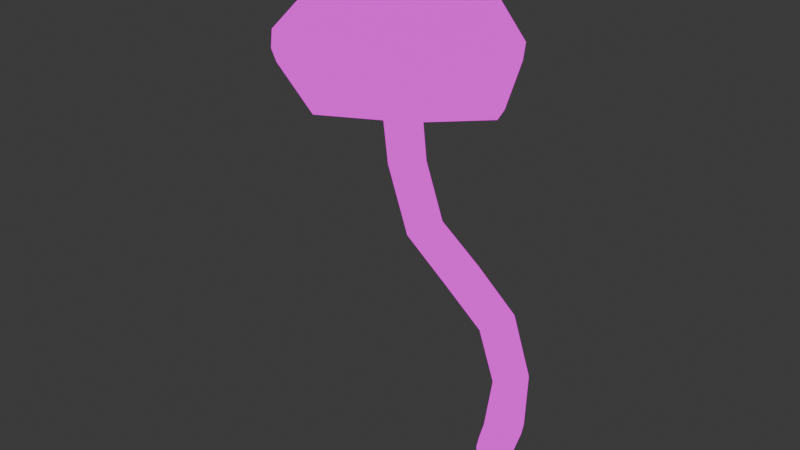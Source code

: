 # Source: Amethyst_med.blend  (saved by Blender 4.1.24; exported with 4.5.12 LTS)
import bpy
from mathutils import Matrix  # noqa: F401  (used for matrix-valued properties, if any)

bpy.ops.wm.read_factory_settings(use_empty=True)
scene = bpy.context.scene
scene.name = 'Scene'

# ---- images (referenced by path relative to the original .blend; pixels are not part of the script)
import os
ASSET_DIR = os.environ.get("B2B_ASSET_DIR", "")  # directory of the original .blend (textures are referenced by path, not embedded)
HERE = os.path.dirname(os.path.abspath(__file__))  # packed textures are extracted next to this script under _unpacked/

def load_image(name, relpath, width, height, colorspace="sRGB"):
    """Load a texture the original file referenced (path relative to the .blend, or extracted next to this script)."""
    p = next((c for c in (os.path.join(HERE, relpath), os.path.join(ASSET_DIR, relpath)) if relpath and os.path.exists(c)), "")
    if p:
        img = bpy.data.images.load(p, check_existing=True)
        img.name = name
    else:  # same state as the original file: an image datablock whose file is absent (Cycles renders it pink)
        img = bpy.data.images.new(name, width, height)
        img.source = "FILE"
        img.filepath = "//" + (relpath or name)
    img.colorspace_settings.name = colorspace
    return img
img_mushroom_textures_png = load_image('Mushroom Textures.PNG', 'Mushroom Textures.PNG', 1024, 1024, 'sRGB')

# ---- materials (node trees are filled in below, after node groups)
mat_material = bpy.data.materials.new('Material')
mat_material.alpha_threshold = 0.0
mat_material.use_transparent_shadow = False
mat_material.roughness = 0.5
mat_material.line_color = (0.0, 0.0, 0.0, 1.0)

# ---- material node trees
mat_material.use_nodes = True; mat_material.node_tree.nodes.clear()
_N = mat_material.node_tree.nodes; _L = mat_material.node_tree.links
n0 = _N.new('ShaderNodeOutputMaterial'); n0.name = 'Material Output'; n0.location = (352, 252)
n1 = _N.new('ShaderNodeTexImage'); n1.name = 'Image Texture'; n1.location = (-162, 318)
n1.image = img_mushroom_textures_png
_L.new(n1.outputs[0], n0.inputs[0])
n0.is_active_output = True

# ---- world
world_world = bpy.data.worlds.new('World'); scene.world = world_world
world_world.use_nodes = True; world_world.node_tree.nodes.clear()
_N = world_world.node_tree.nodes; _L = world_world.node_tree.links
n0 = _N.new('ShaderNodeOutputWorld'); n0.name = 'World Output'; n0.location = (300, 300)
n1 = _N.new('ShaderNodeBackground'); n1.name = 'Background'; n1.location = (10, 300)
n1.inputs[0].default_value = (0.05088, 0.05088, 0.05088, 1.0)
_L.new(n1.outputs[0], n0.inputs[0])
n0.is_active_output = True
world_world.color = (0.05088, 0.05088, 0.05088)
world_world.use_sun_shadow = False
world_world.sun_shadow_jitter_overblur = 0.0

# ---- meshes
me_cube_002 = bpy.data.meshes.new('Cube.002')
me_cube_002.from_pydata([(0.3004, -0.06286, 1.091), (0.0643, 0.05251, 1.267), (0.2966, -0.08362, 1.131), (0.06257, 0.489, 1.305), (0.6613, 0.2812, 1.198), (0.5006, 0.05067, 1.308), (0.2935, 0.6491, 1.197), (0.4988, 0.4872, 1.346), (-0.07121, 0.2843, 1.129), (0.02731, 0.01506, 1.146), (0.01113, 0.2667, 1.33), (0.02565, 0.5477, 1.187), (0.5652, 0.0186, 1.132), (0.2759, 0.5316, 1.378), (0.5575, 0.5454, 1.237), (0.5637, 0.5513, 1.172), (0.543, 0.2644, 1.379), (0.5592, 0.01281, 1.196), (0.03182, 0.5536, 1.122), (0.2782, -0.0004989, 1.331), (-0.07669, 0.2791, 1.187), (0.288, 0.6439, 1.255), (0.6558, 0.276, 1.256), (0.2911, -0.08887, 1.189), (0.03334, 0.02084, 1.082), (0.2651, 0.2541, 1.355), (0.6481, 0.285, 1.156), (0.2974, 0.6358, 1.154), (-0.0503, 0.2879, 1.09), (0.5563, 0.0344, 1.094), (0.5548, 0.5423, 1.133), (0.04769, 0.5444, 1.086), (0.04919, 0.03654, 1.047), (0.2998, 0.07102, 1.103), (0.5142, 0.2855, 1.143), (0.298, 0.5019, 1.142), (0.08353, 0.2874, 1.103), (0.4564, 0.1299, 1.118), (0.4552, 0.4428, 1.145), (0.1425, 0.4441, 1.115), (0.1437, 0.1312, 1.089), (0.04943, 0.05125, 0.3789), (0.03148, 0.03426, 0.04623), (0.06025, -0.02675, 0.4071), (0.0307, -0.05992, 0.04688), (-0.02404, 0.06145, 0.4072), (-0.05808, 0.03362, 0.04666), (-0.01271, -0.01606, 0.4294), (-0.05752, -0.05918, 0.04454), (0.05421, 0.05463, -0.1273), (0.05268, -0.00787, -0.1264), (-0.005436, 0.05315, -0.1264), (-0.005869, -0.008303, -0.1261), (0.188, 0.1763, 0.6584), (0.2561, 0.2415, 1.127), (0.2557, 0.3295, 1.135), (0.1782, 0.2552, 0.6333), (0.2543, 0.2476, 0.6076), (0.3394, 0.3292, 1.143), (0.3398, 0.2412, 1.135), (0.2623, 0.1669, 0.6336), (-0.07393, -0.0129, 0.04466), (-0.01351, 0.05173, 0.04798), (0.01058, 0.01397, 0.2244), (-0.06165, -0.06292, 0.2319), (0.01674, -0.06756, 0.2283), (-0.0665, 0.01988, 0.2282), (0.02533, -0.03648, 0.4239), (0.06894, 0.01064, 0.3875), (-0.01347, -0.07645, 0.04469), (-0.03253, 0.02424, 0.4238), (0.011, 0.0713, 0.3876), (0.04808, -0.01292, 0.04791), (-0.007505, 0.02531, -0.1406), (0.0271, 0.06161, -0.141), (0.02635, -0.01038, -0.1405), (0.06111, 0.02606, -0.141), (-0.03735, 0.05, -0.04151), (-0.03786, -0.04022, -0.04121), (0.04802, -0.03977, -0.04149), (0.04952, 0.0514, -0.04235), (0.07361, 0.155, 0.5199), (0.1579, 0.06681, 0.5197), (0.08725, 0.07974, 0.5538), (0.2332, 0.2196, 0.8338), (0.2291, 0.3041, 0.8325), (0.1431, 0.141, 0.4817), (0.3109, 0.3018, 0.8305), (0.3132, 0.2157, 0.8325), (0.227, 0.1568, 0.6504), (0.298, 0.2248, 1.13), (0.2148, 0.2666, 0.6149), (0.2975, 0.3459, 1.14), (0.2726, 0.2058, 0.6151), (0.3553, 0.2851, 1.14), (0.169, 0.2174, 0.6506), (0.2402, 0.2856, 1.13), (-0.02141, -0.08064, 0.2308), (-0.07869, -0.02057, 0.2308), (-0.05294, 0.005276, -0.04283), (0.0282, -0.02782, 0.2258), (-0.02895, 0.03238, 0.2257), (0.02977, 0.02853, -0.1562), (0.06496, 0.006246, -0.04342), (0.006462, 0.06759, -0.04339), (0.005497, -0.05613, -0.04283), (0.1252, 0.05923, 0.5432), (0.2739, 0.2018, 0.8335), (0.1056, 0.162, 0.4948), (0.2694, 0.319, 0.8312), (0.1636, 0.1013, 0.4947), (0.3272, 0.2582, 0.8313), (0.06728, 0.1199, 0.5432), (0.2162, 0.2626, 0.8333), (0.5346, 0.05655, 1.092), (0.6187, 0.2857, 1.146), (0.3009, -0.0322, 1.087), (0.2982, 0.6063, 1.145), (0.06975, 0.5227, 1.084), (-0.01962, 0.2884, 1.086), (0.07115, 0.05851, 1.048), (0.5332, 0.5207, 1.127)], [], [(15, 4, 26, 30), (9, 1, 10, 20), (20, 10, 3, 11), (9, 20, 8, 24), (20, 11, 18, 8), (11, 3, 13, 21), (21, 13, 7, 14), (17, 23, 2, 12), (23, 9, 24, 2), (14, 7, 16, 22), (22, 16, 5, 17), (21, 14, 15, 6), (14, 22, 4, 15), (17, 5, 19, 23), (23, 19, 1, 9), (4, 12, 29, 26), (24, 8, 28, 32), (22, 17, 12, 4), (11, 21, 6, 18), (2, 24, 32, 0), (7, 13, 25, 16), (13, 3, 10, 25), (25, 10, 1, 19), (16, 25, 19, 5), (12, 2, 0, 29), (18, 6, 27, 31), (8, 18, 31, 28), (6, 15, 30, 27), (115, 114, 37, 34), (114, 116, 33, 37), (118, 117, 35, 39), (119, 118, 39, 36), (120, 119, 36, 40), (121, 115, 34, 38), (117, 121, 38, 35), (116, 120, 40, 33), (44, 65, 97, 69), (65, 43, 67, 97), (97, 67, 47, 64), (69, 97, 64, 48), (48, 64, 98, 61), (64, 47, 70, 98), (98, 70, 45, 66), (61, 98, 66, 46), (48, 61, 99, 78), (61, 46, 77, 99), (99, 77, 51, 73), (78, 99, 73, 52), (42, 63, 100, 72), (63, 41, 68, 100), (100, 68, 43, 65), (72, 100, 65, 44), (46, 66, 101, 62), (66, 45, 71, 101), (101, 71, 41, 63), (62, 101, 63, 42), (51, 74, 102, 73), (74, 49, 76, 102), (102, 76, 50, 75), (73, 102, 75, 52), (42, 72, 103, 80), (72, 44, 79, 103), (103, 79, 50, 76), (80, 103, 76, 49), (46, 62, 104, 77), (62, 42, 80, 104), (104, 80, 49, 74), (77, 104, 74, 51), (44, 69, 105, 79), (69, 48, 78, 105), (105, 78, 52, 75), (79, 105, 75, 50), (47, 67, 106, 83), (67, 43, 82, 106), (106, 82, 60, 89), (83, 106, 89, 53), (53, 89, 107, 84), (89, 60, 88, 107), (107, 88, 59, 90), (84, 107, 90, 54), (41, 71, 108, 86), (71, 45, 81, 108), (108, 81, 56, 91), (86, 108, 91, 57), (57, 91, 109, 87), (91, 56, 85, 109), (109, 85, 55, 92), (87, 109, 92, 58), (43, 68, 110, 82), (68, 41, 86, 110), (110, 86, 57, 93), (82, 110, 93, 60), (60, 93, 111, 88), (93, 57, 87, 111), (111, 87, 58, 94), (88, 111, 94, 59), (45, 70, 112, 81), (70, 47, 83, 112), (112, 83, 53, 95), (81, 112, 95, 56), (56, 95, 113, 85), (95, 53, 84, 113), (113, 84, 54, 96), (85, 113, 96, 55), (40, 54, 90, 33), (33, 90, 59, 37), (37, 59, 94, 34), (34, 94, 58, 38), (38, 58, 92, 35), (35, 92, 55, 39), (39, 55, 96, 36), (36, 96, 54, 40), (0, 32, 120, 116), (27, 30, 121, 117), (30, 26, 115, 121), (32, 28, 119, 120), (28, 31, 118, 119), (31, 27, 117, 118), (29, 0, 116, 114), (26, 29, 114, 115)])
_uv = me_cube_002.uv_layers.new(name='UVMap')
_uv.uv.foreach_set('vector', [0.4215, 0.87, 0.4169, 0.87, 0.4164, 0.9003, 0.4209, 0.9003, 0.3905, 0.8225, 0.3931, 0.7272, 0.3979, 0.7272, 0.395, 0.8225, 0.395, 0.8225, 0.3979, 0.7272, 0.4056, 0.7272, 0.4056, 0.8225, 0.3905, 0.8225, 0.395, 0.8225, 0.3951, 0.87, 0.3905, 0.87, 0.395, 0.8225, 0.4056, 0.8225, 0.4057, 0.87, 0.3951, 0.87, 0.4056, 0.8225, 0.4056, 0.7272, 0.4134, 0.7272, 0.4164, 0.8225, 0.4164, 0.8225, 0.4134, 0.7272, 0.4185, 0.7272, 0.4215, 0.8225, 0.4063, 0.8225, 0.3955, 0.8225, 0.3956, 0.87, 0.4064, 0.87, 0.3955, 0.8225, 0.3905, 0.8225, 0.3905, 0.87, 0.3956, 0.87, 0.4215, 0.8225, 0.4185, 0.7272, 0.4137, 0.7272, 0.4168, 0.8225, 0.4168, 0.8225, 0.4137, 0.7272, 0.4061, 0.7272, 0.4063, 0.8225, 0.4164, 0.8225, 0.4215, 0.8225, 0.4215, 0.87, 0.4164, 0.87, 0.4215, 0.8225, 0.4168, 0.8225, 0.4169, 0.87, 0.4215, 0.87, 0.4063, 0.8225, 0.4061, 0.7272, 0.3982, 0.7272, 0.3955, 0.8225, 0.3955, 0.8225, 0.3982, 0.7272, 0.3931, 0.7272, 0.3905, 0.8225, 0.4169, 0.87, 0.4064, 0.87, 0.4064, 0.9003, 0.4164, 0.9003, 0.3905, 0.87, 0.3951, 0.87, 0.3957, 0.9003, 0.3913, 0.9003, 0.4168, 0.8225, 0.4063, 0.8225, 0.4064, 0.87, 0.4169, 0.87, 0.4056, 0.8225, 0.4164, 0.8225, 0.4164, 0.87, 0.4057, 0.87, 0.3956, 0.87, 0.3905, 0.87, 0.3913, 0.9003, 0.3961, 0.9003, 0.4185, 0.7272, 0.4134, 0.7272, 0.4051, 0.706, 0.4137, 0.7272, 0.4134, 0.7272, 0.4056, 0.7272, 0.3979, 0.7272, 0.4051, 0.706, 0.4025, 0.7137, 0.4191, 0.7113, 0.4218, 0.7288, 0.4183, 0.7114, 0.4137, 0.7272, 0.4051, 0.706, 0.3982, 0.7272, 0.4061, 0.7272, 0.4064, 0.87, 0.3956, 0.87, 0.3961, 0.9003, 0.4064, 0.9003, 0.4057, 0.87, 0.4164, 0.87, 0.416, 0.9003, 0.4058, 0.9003, 0.3951, 0.87, 0.4057, 0.87, 0.4058, 0.9003, 0.3957, 0.9003, 0.4164, 0.87, 0.4215, 0.87, 0.4209, 0.9003, 0.416, 0.9003, 0.4145, 0.9487, 0.4053, 0.9487, 0.4052, 0.9167, 0.4114, 0.9167, 0.4053, 0.9487, 0.396, 0.9487, 0.3989, 0.9167, 0.4052, 0.9167, 0.4047, 0.9487, 0.4141, 0.9487, 0.4112, 0.9167, 0.4049, 0.9167, 0.3956, 0.9487, 0.4047, 0.9487, 0.4049, 0.9167, 0.3987, 0.9167, 0.3916, 0.9487, 0.3956, 0.9487, 0.3987, 0.9167, 0.396, 0.9167, 0.4185, 0.9487, 0.4145, 0.9487, 0.4114, 0.9167, 0.4141, 0.9167, 0.4141, 0.9487, 0.4185, 0.9487, 0.4141, 0.9167, 0.4112, 0.9167, 0.396, 0.9487, 0.3916, 0.9487, 0.396, 0.9167, 0.3989, 0.9167, 0.4145, 0.8919, 0.415, 0.9087, 0.4164, 0.9089, 0.416, 0.8917, 0.415, 0.9087, 0.4128, 0.9253, 0.414, 0.9269, 0.4164, 0.9089, 0.4164, 0.9089, 0.414, 0.9269, 0.4145, 0.9274, 0.417, 0.9091, 0.416, 0.8917, 0.4164, 0.9089, 0.417, 0.9091, 0.4168, 0.8917, 0.4168, 0.8917, 0.417, 0.9091, 0.4163, 0.909, 0.416, 0.8917, 0.417, 0.9091, 0.4145, 0.9274, 0.414, 0.9268, 0.4163, 0.909, 0.4163, 0.909, 0.414, 0.9268, 0.4128, 0.9253, 0.415, 0.9087, 0.416, 0.8917, 0.4163, 0.909, 0.415, 0.9087, 0.4144, 0.8919, 0.4168, 0.8917, 0.416, 0.8917, 0.415, 0.8836, 0.4158, 0.8837, 0.416, 0.8917, 0.4144, 0.8919, 0.4135, 0.8837, 0.415, 0.8836, 0.415, 0.8836, 0.4135, 0.8837, 0.4126, 0.8758, 0.4133, 0.8745, 0.4158, 0.8837, 0.415, 0.8836, 0.4133, 0.8745, 0.4141, 0.8758, 0.4121, 0.8918, 0.4131, 0.9084, 0.4137, 0.9085, 0.4128, 0.892, 0.4131, 0.9084, 0.4112, 0.9227, 0.4117, 0.9235, 0.4137, 0.9085, 0.4137, 0.9085, 0.4117, 0.9235, 0.4128, 0.9253, 0.415, 0.9087, 0.4128, 0.892, 0.4137, 0.9085, 0.415, 0.9087, 0.4145, 0.8919, 0.4144, 0.8919, 0.415, 0.9087, 0.4137, 0.9085, 0.4128, 0.892, 0.415, 0.9087, 0.4128, 0.9253, 0.4117, 0.9235, 0.4137, 0.9085, 0.4137, 0.9085, 0.4117, 0.9235, 0.4112, 0.9227, 0.4131, 0.9084, 0.4128, 0.892, 0.4137, 0.9085, 0.4131, 0.9084, 0.4121, 0.8918, 0.4126, 0.8758, 0.4115, 0.8745, 0.4123, 0.8731, 0.4133, 0.8745, 0.4, 0.8109, 0.3971, 0.8135, 0.4, 0.8108, 0.4042, 0.8078, 0.4123, 0.8731, 0.4115, 0.8745, 0.4126, 0.8758, 0.4133, 0.8745, 0.4133, 0.8745, 0.4123, 0.8731, 0.4133, 0.8745, 0.4141, 0.8758, 0.4121, 0.8918, 0.4128, 0.892, 0.4119, 0.8835, 0.4112, 0.8836, 0.4128, 0.892, 0.4145, 0.8919, 0.4135, 0.8837, 0.4119, 0.8835, 0.4119, 0.8835, 0.4135, 0.8837, 0.4126, 0.8758, 0.4115, 0.8745, 0.4112, 0.8836, 0.4119, 0.8835, 0.4115, 0.8745, 0.411, 0.8757, 0.4144, 0.8919, 0.4128, 0.892, 0.4119, 0.8835, 0.4135, 0.8837, 0.4128, 0.892, 0.4121, 0.8918, 0.4112, 0.8836, 0.4119, 0.8835, 0.4119, 0.8835, 0.4112, 0.8836, 0.411, 0.8757, 0.4115, 0.8745, 0.4135, 0.8837, 0.4119, 0.8835, 0.4115, 0.8745, 0.4126, 0.8758, 0.4145, 0.8919, 0.416, 0.8917, 0.415, 0.8836, 0.4135, 0.8837, 0.416, 0.8917, 0.4168, 0.8917, 0.4158, 0.8837, 0.415, 0.8836, 0.415, 0.8836, 0.4158, 0.8837, 0.4141, 0.8758, 0.4133, 0.8745, 0.4135, 0.8837, 0.415, 0.8836, 0.4133, 0.8745, 0.4126, 0.8758, 0.4145, 0.9274, 0.414, 0.9269, 0.409, 0.9379, 0.4095, 0.9389, 0.414, 0.9269, 0.4128, 0.9253, 0.4079, 0.9357, 0.409, 0.9379, 0.409, 0.9379, 0.4079, 0.9357, 0.4027, 0.9463, 0.4038, 0.9479, 0.4095, 0.9389, 0.409, 0.9379, 0.4038, 0.9479, 0.4044, 0.9486, 0.4044, 0.9486, 0.4038, 0.9479, 0.4015, 0.9648, 0.4021, 0.9649, 0.4038, 0.9479, 0.4027, 0.9463, 0.4001, 0.9648, 0.4015, 0.9648, 0.4015, 0.9648, 0.4001, 0.9648, 0.3987, 0.9928, 0.4003, 0.9923, 0.4021, 0.9649, 0.4015, 0.9648, 0.4003, 0.9923, 0.4009, 0.9921, 0.4112, 0.9227, 0.4117, 0.9235, 0.4069, 0.9334, 0.4064, 0.9322, 0.4117, 0.9235, 0.4128, 0.9253, 0.4079, 0.9358, 0.4069, 0.9334, 0.4069, 0.9334, 0.4079, 0.9358, 0.4026, 0.9463, 0.4014, 0.9446, 0.4064, 0.9322, 0.4069, 0.9334, 0.4014, 0.9446, 0.4008, 0.9439, 0.4008, 0.9439, 0.4014, 0.9446, 0.3986, 0.9646, 0.398, 0.9646, 0.4014, 0.9446, 0.4026, 0.9463, 0.4001, 0.9648, 0.3986, 0.9646, 0.3986, 0.9646, 0.4001, 0.9648, 0.3987, 0.9928, 0.3972, 0.9933, 0.398, 0.9646, 0.3986, 0.9646, 0.3972, 0.9933, 0.3965, 0.9935, 0.4128, 0.9253, 0.4117, 0.9235, 0.4069, 0.9334, 0.4079, 0.9357, 0.4117, 0.9235, 0.4112, 0.9227, 0.4064, 0.9322, 0.4069, 0.9334, 0.4069, 0.9334, 0.4064, 0.9322, 0.4008, 0.9439, 0.4014, 0.9446, 0.4079, 0.9357, 0.4069, 0.9334, 0.4014, 0.9446, 0.4027, 0.9463, 0.4027, 0.9463, 0.4014, 0.9446, 0.3987, 0.9646, 0.4001, 0.9648, 0.4014, 0.9446, 0.4008, 0.9439, 0.398, 0.9646, 0.3987, 0.9646, 0.3987, 0.9646, 0.398, 0.9646, 0.3965, 0.9935, 0.3972, 0.9933, 0.4001, 0.9648, 0.3987, 0.9646, 0.3972, 0.9933, 0.3987, 0.9928, 0.4128, 0.9253, 0.414, 0.9268, 0.409, 0.9379, 0.4079, 0.9358, 0.414, 0.9268, 0.4145, 0.9274, 0.4095, 0.9389, 0.409, 0.9379, 0.409, 0.9379, 0.4095, 0.9389, 0.4044, 0.9486, 0.4038, 0.9479, 0.4079, 0.9358, 0.409, 0.9379, 0.4038, 0.9479, 0.4026, 0.9463, 0.4026, 0.9463, 0.4038, 0.9479, 0.4015, 0.9648, 0.4001, 0.9648, 0.4038, 0.9479, 0.4044, 0.9486, 0.4021, 0.9649, 0.4015, 0.9648, 0.4015, 0.9648, 0.4021, 0.9649, 0.4009, 0.9921, 0.4002, 0.9923, 0.4001, 0.9648, 0.4015, 0.9648, 0.4002, 0.9923, 0.3987, 0.9928, 0.396, 0.9167, 0.4026, 0.8904, 0.4033, 0.8904, 0.3989, 0.9167, 0.3989, 0.9167, 0.4033, 0.8904, 0.405, 0.8904, 0.4052, 0.9167, 0.4052, 0.9167, 0.405, 0.8904, 0.4068, 0.8904, 0.4114, 0.9167, 0.4114, 0.9167, 0.4068, 0.8904, 0.4075, 0.8904, 0.4141, 0.9167, 0.4141, 0.9167, 0.4075, 0.8904, 0.4068, 0.8904, 0.4112, 0.9167, 0.4112, 0.9167, 0.4068, 0.8904, 0.4051, 0.8904, 0.4049, 0.9167, 0.4049, 0.9167, 0.4051, 0.8904, 0.4033, 0.8904, 0.3987, 0.9167, 0.3987, 0.9167, 0.4033, 0.8904, 0.4026, 0.8904, 0.396, 0.9167, 0.3961, 0.9003, 0.3913, 0.9003, 0.3926, 0.9148, 0.397, 0.9148, 0.416, 0.9003, 0.4209, 0.9003, 0.4196, 0.9148, 0.4152, 0.9148, 0.4209, 0.9003, 0.4164, 0.9003, 0.4156, 0.9148, 0.4196, 0.9148, 0.3913, 0.9003, 0.3957, 0.9003, 0.3966, 0.9148, 0.3926, 0.9148, 0.3957, 0.9003, 0.4058, 0.9003, 0.4058, 0.9148, 0.3966, 0.9148, 0.4058, 0.9003, 0.416, 0.9003, 0.4152, 0.9148, 0.4058, 0.9148, 0.4064, 0.9003, 0.3961, 0.9003, 0.397, 0.9148, 0.4064, 0.9148, 0.4164, 0.9003, 0.4064, 0.9003, 0.4064, 0.9148, 0.4156, 0.9148])
me_cube_002.materials.append(mat_material)
me_cube_002.update()

# ---- objects
ob_amethyst_med = bpy.data.objects.new('Amethyst_med', me_cube_002)

# ---- transforms, parenting, visibility, modifiers, constraints
ob_amethyst_med.location = (5.821e-11, -1.455e-11, 0.0)
ob_amethyst_med.rotation_euler = (0.0, -0.0, 2.377)
ob_amethyst_med.scale = (0.7532, 0.7532, 0.7532)

# ---- collection membership
scene.collection.objects.link(ob_amethyst_med)

# ---- scene / render settings (as saved in the file)
scene.frame_start = 1; scene.frame_end = 250; scene.frame_set(1)
scene.render.engine = 'BLENDER_EEVEE_NEXT'
scene.cycles.sampling_pattern = 'TABULATED_SOBOL'
scene.eevee.ray_tracing_options.trace_max_roughness = 0.0
bpy.context.view_layer.update()

# ---- added for rendering (the .blend has no active camera and no usable light): camera, sun
cam_auto = bpy.data.cameras.new('AutoCamera')
cam_auto.lens = 50.0
cam_auto.sensor_width = 36.0
cam_auto.clip_end = 1000.0
ob_auto_camera = bpy.data.objects.new('AutoCamera', cam_auto)
scene.collection.objects.link(ob_auto_camera)
ob_auto_camera.location = (1.18073, -1.78268, 1.64875)
ob_auto_camera.rotation_euler = (1.09748, -7.21219e-08, 0.694738)
scene.camera = ob_auto_camera
light_auto_sun = bpy.data.lights.new('AutoSun', 'SUN')
light_auto_sun.energy = 3.0
light_auto_sun.angle = 0.0523599
ob_auto_sun = bpy.data.objects.new('AutoSun', light_auto_sun)
scene.collection.objects.link(ob_auto_sun)
ob_auto_sun.rotation_euler = (0.872665, 0.174533, 0.523599)
bpy.context.view_layer.update()
